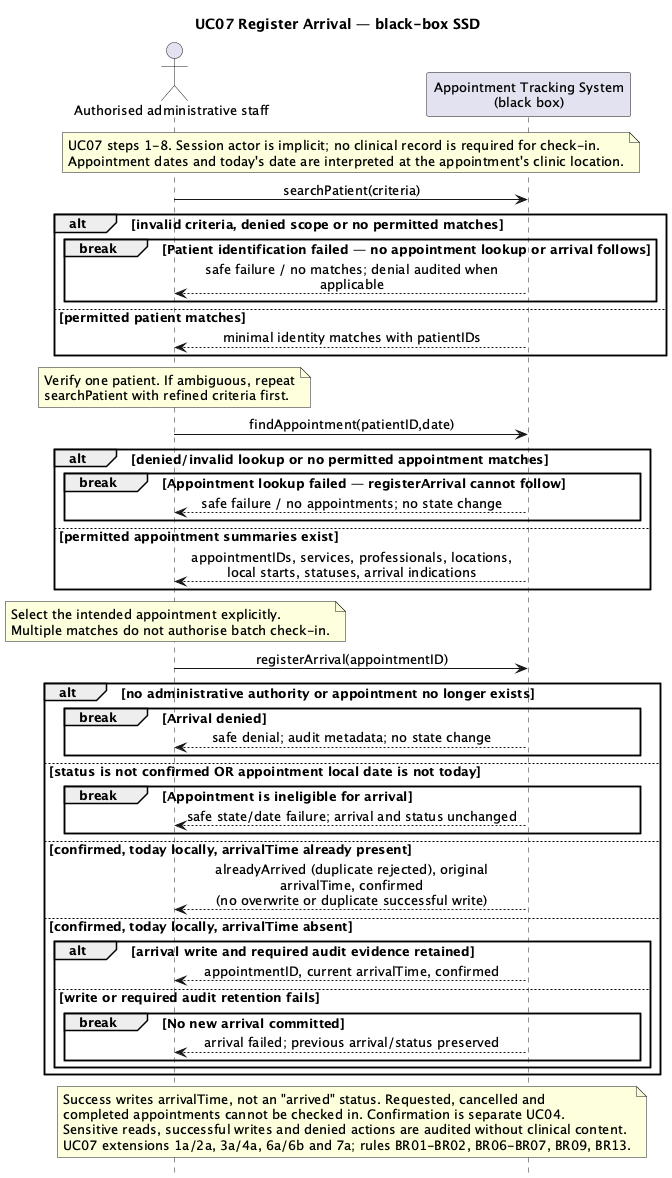

The diagram above was rendered by PlantUML. Its source (embedded in the PNG):
@startuml
title UC07 Register Arrival — black-box SSD
skinparam shadowing false
skinparam defaultFontSize 13
skinparam sequenceMessageAlign center
skinparam maxMessageSize 350
hide footbox
actor "Authorised administrative staff" as Actor
participant "Appointment Tracking System\n(black box)" as System

note over Actor, System
  UC07 steps 1-8. Session actor is implicit; no clinical record is required for check-in.
  Appointment dates and today's date are interpreted at the appointment's clinic location.
end note

Actor -> System : searchPatient(criteria)
alt invalid criteria, denied scope or no permitted matches
  break Patient identification failed — no appointment lookup or arrival follows
    System --> Actor : safe failure / no matches; denial audited when applicable
  end
else permitted patient matches
  System --> Actor : minimal identity matches with patientIDs
end
note over Actor
  Verify one patient. If ambiguous, repeat
  searchPatient with refined criteria first.
end note

Actor -> System : findAppointment(patientID,date)
alt denied/invalid lookup or no permitted appointment matches
  break Appointment lookup failed — registerArrival cannot follow
    System --> Actor : safe failure / no appointments; no state change
  end
else permitted appointment summaries exist
  System --> Actor : appointmentIDs, services, professionals, locations, local starts, statuses, arrival indications
end
note over Actor
  Select the intended appointment explicitly.
  Multiple matches do not authorise batch check-in.
end note

Actor -> System : registerArrival(appointmentID)
alt no administrative authority or appointment no longer exists
  break Arrival denied
    System --> Actor : safe denial; audit metadata; no state change
  end
else status is not confirmed OR appointment local date is not today
  break Appointment is ineligible for arrival
    System --> Actor : safe state/date failure; arrival and status unchanged
  end
else confirmed, today locally, arrivalTime already present
  System --> Actor : alreadyArrived (duplicate rejected), original arrivalTime, confirmed\n(no overwrite or duplicate successful write)
else confirmed, today locally, arrivalTime absent
  alt arrival write and required audit evidence retained
    System --> Actor : appointmentID, current arrivalTime, confirmed
  else write or required audit retention fails
    break No new arrival committed
      System --> Actor : arrival failed; previous arrival/status preserved
    end
  end
end

note over Actor, System
  Success writes arrivalTime, not an "arrived" status. Requested, cancelled and
  completed appointments cannot be checked in. Confirmation is separate UC04.
  Sensitive reads, successful writes and denied actions are audited without clinical content.
  UC07 extensions 1a/2a, 3a/4a, 6a/6b and 7a; rules BR01-BR02, BR06-BR07, BR09, BR13.
end note
@enduml